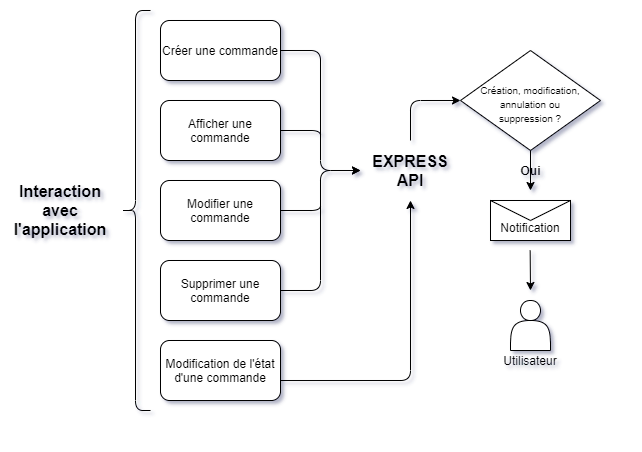

The diagram above was exported from draw.io. Its source (the exported page's mxGraphModel, read from the mxfile embedded in the PNG):
<mxGraphModel dx="982" dy="568" grid="1" gridSize="10" guides="1" tooltips="1" connect="1" arrows="1" fold="1" page="1" pageScale="1" pageWidth="827" pageHeight="1169" math="0" shadow="0">
  <root>
    <mxCell id="0" />
    <mxCell id="1" parent="0" />
    <mxCell id="ZQPLXM5_cIdNZcc5L3PG-1" value="Créer une commande" style="rounded=1;whiteSpace=wrap;html=1;" parent="1" vertex="1">
      <mxGeometry x="170" y="30" width="120" height="60" as="geometry" />
    </mxCell>
    <mxCell id="ZQPLXM5_cIdNZcc5L3PG-2" value="Modifier une commande" style="rounded=1;whiteSpace=wrap;html=1;" parent="1" vertex="1">
      <mxGeometry x="170" y="190" width="120" height="60" as="geometry" />
    </mxCell>
    <mxCell id="ZQPLXM5_cIdNZcc5L3PG-3" value="Supprimer une commande" style="rounded=1;whiteSpace=wrap;html=1;" parent="1" vertex="1">
      <mxGeometry x="170" y="270" width="120" height="60" as="geometry" />
    </mxCell>
    <mxCell id="ZQPLXM5_cIdNZcc5L3PG-5" value="Afficher une commande" style="rounded=1;whiteSpace=wrap;html=1;" parent="1" vertex="1">
      <mxGeometry x="170" y="110" width="120" height="60" as="geometry" />
    </mxCell>
    <mxCell id="ZQPLXM5_cIdNZcc5L3PG-6" value="" style="endArrow=classic;html=1;edgeStyle=orthogonalEdgeStyle;exitX=1;exitY=0.5;exitDx=0;exitDy=0;" parent="1" source="ZQPLXM5_cIdNZcc5L3PG-1" edge="1">
      <mxGeometry width="50" height="50" relative="1" as="geometry">
        <mxPoint x="430" y="210" as="sourcePoint" />
        <mxPoint x="370" y="180" as="targetPoint" />
        <Array as="points">
          <mxPoint x="330" y="60" />
          <mxPoint x="330" y="180" />
        </Array>
      </mxGeometry>
    </mxCell>
    <mxCell id="ZQPLXM5_cIdNZcc5L3PG-7" value="" style="endArrow=none;html=1;endFill=0;exitX=1;exitY=0.5;exitDx=0;exitDy=0;edgeStyle=orthogonalEdgeStyle;" parent="1" source="ZQPLXM5_cIdNZcc5L3PG-5" edge="1">
      <mxGeometry width="50" height="50" relative="1" as="geometry">
        <mxPoint x="300" y="139.66" as="sourcePoint" />
        <mxPoint x="330" y="150" as="targetPoint" />
        <Array as="points">
          <mxPoint x="330" y="140" />
        </Array>
      </mxGeometry>
    </mxCell>
    <mxCell id="ZQPLXM5_cIdNZcc5L3PG-10" value="" style="endArrow=classic;html=1;edgeStyle=orthogonalEdgeStyle;exitX=1;exitY=0.5;exitDx=0;exitDy=0;" parent="1" source="ZQPLXM5_cIdNZcc5L3PG-3" edge="1">
      <mxGeometry width="50" height="50" relative="1" as="geometry">
        <mxPoint x="290" y="60" as="sourcePoint" />
        <mxPoint x="370" y="180" as="targetPoint" />
        <Array as="points">
          <mxPoint x="330" y="300" />
          <mxPoint x="330" y="180" />
        </Array>
      </mxGeometry>
    </mxCell>
    <mxCell id="ZQPLXM5_cIdNZcc5L3PG-11" value="" style="endArrow=none;html=1;endFill=0;exitX=1;exitY=0.5;exitDx=0;exitDy=0;edgeStyle=orthogonalEdgeStyle;" parent="1" source="ZQPLXM5_cIdNZcc5L3PG-2" edge="1">
      <mxGeometry width="50" height="50" relative="1" as="geometry">
        <mxPoint x="320" y="210" as="sourcePoint" />
        <mxPoint x="330" y="210" as="targetPoint" />
        <Array as="points">
          <mxPoint x="330" y="220" />
        </Array>
      </mxGeometry>
    </mxCell>
    <mxCell id="ZQPLXM5_cIdNZcc5L3PG-12" value="&lt;b&gt;&lt;font style=&quot;font-size: 16px&quot;&gt;EXPRESS&lt;br&gt;API&lt;br&gt;&lt;/font&gt;&lt;/b&gt;" style="text;html=1;strokeColor=none;fillColor=none;align=center;verticalAlign=middle;whiteSpace=wrap;rounded=0;" parent="1" vertex="1">
      <mxGeometry x="380" y="160" width="80" height="40" as="geometry" />
    </mxCell>
    <mxCell id="ZQPLXM5_cIdNZcc5L3PG-14" value="&lt;br&gt;Notification" style="shape=message;html=1;whiteSpace=wrap;html=1;outlineConnect=0;" parent="1" vertex="1">
      <mxGeometry x="500" y="210" width="80" height="40" as="geometry" />
    </mxCell>
    <mxCell id="ZQPLXM5_cIdNZcc5L3PG-15" value="" style="shape=curlyBracket;whiteSpace=wrap;html=1;rounded=1;" parent="1" vertex="1">
      <mxGeometry x="130" y="20" width="30" height="400" as="geometry" />
    </mxCell>
    <mxCell id="ZQPLXM5_cIdNZcc5L3PG-17" value="&lt;b&gt;&lt;font style=&quot;font-size: 16px&quot;&gt;Interaction avec l'application&lt;br&gt;&lt;/font&gt;&lt;/b&gt;" style="text;html=1;strokeColor=none;fillColor=none;align=center;verticalAlign=middle;whiteSpace=wrap;rounded=0;" parent="1" vertex="1">
      <mxGeometry x="20" y="190" width="100" height="60" as="geometry" />
    </mxCell>
    <mxCell id="ZQPLXM5_cIdNZcc5L3PG-18" value="Modification de l'état d'une commande" style="rounded=1;whiteSpace=wrap;html=1;" parent="1" vertex="1">
      <mxGeometry x="170" y="350" width="120" height="60" as="geometry" />
    </mxCell>
    <mxCell id="ZQPLXM5_cIdNZcc5L3PG-19" value="" style="endArrow=classic;html=1;edgeStyle=orthogonalEdgeStyle;exitX=1;exitY=0.667;exitDx=0;exitDy=0;exitPerimeter=0;" parent="1" source="ZQPLXM5_cIdNZcc5L3PG-18" edge="1">
      <mxGeometry width="50" height="50" relative="1" as="geometry">
        <mxPoint x="310" y="380" as="sourcePoint" />
        <mxPoint x="420" y="210" as="targetPoint" />
        <Array as="points">
          <mxPoint x="420" y="390" />
          <mxPoint x="420" y="210" />
        </Array>
      </mxGeometry>
    </mxCell>
    <mxCell id="ZQPLXM5_cIdNZcc5L3PG-21" value="" style="endArrow=classic;html=1;" parent="1" edge="1">
      <mxGeometry width="50" height="50" relative="1" as="geometry">
        <mxPoint x="539.66" y="260" as="sourcePoint" />
        <mxPoint x="540" y="300" as="targetPoint" />
      </mxGeometry>
    </mxCell>
    <mxCell id="ZQPLXM5_cIdNZcc5L3PG-22" value="&lt;br&gt;&lt;br&gt;&lt;br&gt;&lt;br&gt;&lt;br&gt;Utilisateur" style="shape=actor;whiteSpace=wrap;html=1;" parent="1" vertex="1">
      <mxGeometry x="520" y="310" width="40" height="50" as="geometry" />
    </mxCell>
    <mxCell id="PJWTDvBVXiO4r8a3fWPh-1" value="" style="endArrow=classic;html=1;edgeStyle=orthogonalEdgeStyle;entryX=0;entryY=0.5;entryDx=0;entryDy=0;" parent="1" target="PJWTDvBVXiO4r8a3fWPh-2" edge="1">
      <mxGeometry width="50" height="50" relative="1" as="geometry">
        <mxPoint x="420" y="150" as="sourcePoint" />
        <mxPoint x="480" y="50" as="targetPoint" />
        <Array as="points">
          <mxPoint x="420" y="110" />
        </Array>
      </mxGeometry>
    </mxCell>
    <mxCell id="PJWTDvBVXiO4r8a3fWPh-2" value="&lt;font style=&quot;font-size: 10px ; line-height: 120%&quot;&gt;Création, modification,&lt;br&gt;annulation ou&lt;br&gt;suppression ?&lt;/font&gt;" style="rhombus;whiteSpace=wrap;html=1;spacingTop=6;" parent="1" vertex="1">
      <mxGeometry x="470" y="60" width="140" height="100" as="geometry" />
    </mxCell>
    <mxCell id="PJWTDvBVXiO4r8a3fWPh-3" value="" style="endArrow=classic;html=1;exitX=0.5;exitY=1;exitDx=0;exitDy=0;" parent="1" source="PJWTDvBVXiO4r8a3fWPh-2" edge="1">
      <mxGeometry width="50" height="50" relative="1" as="geometry">
        <mxPoint x="560" y="160" as="sourcePoint" />
        <mxPoint x="540" y="200" as="targetPoint" />
      </mxGeometry>
    </mxCell>
    <mxCell id="PJWTDvBVXiO4r8a3fWPh-4" value="Oui" style="edgeLabel;html=1;align=center;verticalAlign=middle;resizable=0;points=[];labelBackgroundColor=none;fontStyle=1;fontSize=12;labelBorderColor=none;" parent="PJWTDvBVXiO4r8a3fWPh-3" vertex="1" connectable="0">
      <mxGeometry x="-0.6071" y="2" relative="1" as="geometry">
        <mxPoint x="-2" y="12" as="offset" />
      </mxGeometry>
    </mxCell>
  </root>
</mxGraphModel>